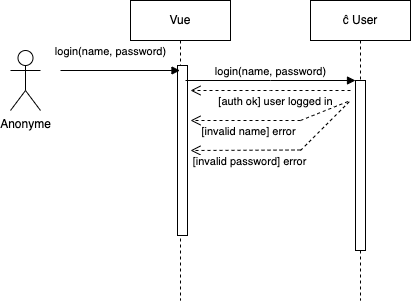

The diagram above was exported from draw.io. Its source (the exported page's mxGraphModel, read from the mxfile embedded in the PNG):
<mxGraphModel dx="1068" dy="644" grid="1" gridSize="10" guides="1" tooltips="1" connect="1" arrows="1" fold="1" page="1" pageScale="1" pageWidth="850" pageHeight="1100" background="#ffffff" math="0" shadow="1">
  <root>
    <mxCell id="0" />
    <mxCell id="1" parent="0" />
    <mxCell id="aM9ryv3xv72pqoxQDRHE-1" value="Vue" style="shape=umlLifeline;perimeter=lifelinePerimeter;whiteSpace=wrap;html=1;container=0;dropTarget=0;collapsible=0;recursiveResize=0;outlineConnect=0;portConstraint=eastwest;newEdgeStyle={&quot;edgeStyle&quot;:&quot;elbowEdgeStyle&quot;,&quot;elbow&quot;:&quot;vertical&quot;,&quot;curved&quot;:0,&quot;rounded&quot;:0};" parent="1" vertex="1">
      <mxGeometry x="180" y="70" width="100" height="300" as="geometry" />
    </mxCell>
    <mxCell id="aEX_4LGHEoE8gtf3voGJ-27" value="" style="html=1;points=[];perimeter=orthogonalPerimeter;outlineConnect=0;targetShapes=umlLifeline;portConstraint=eastwest;newEdgeStyle={&quot;edgeStyle&quot;:&quot;elbowEdgeStyle&quot;,&quot;elbow&quot;:&quot;vertical&quot;,&quot;curved&quot;:0,&quot;rounded&quot;:0};" parent="aM9ryv3xv72pqoxQDRHE-1" vertex="1">
      <mxGeometry x="47" y="65" width="10" height="170" as="geometry" />
    </mxCell>
    <mxCell id="aM9ryv3xv72pqoxQDRHE-5" value="ĉ User" style="shape=umlLifeline;perimeter=lifelinePerimeter;whiteSpace=wrap;html=1;container=0;dropTarget=0;collapsible=0;recursiveResize=0;outlineConnect=0;portConstraint=eastwest;newEdgeStyle={&quot;edgeStyle&quot;:&quot;elbowEdgeStyle&quot;,&quot;elbow&quot;:&quot;vertical&quot;,&quot;curved&quot;:0,&quot;rounded&quot;:0};" parent="1" vertex="1">
      <mxGeometry x="360" y="70" width="100" height="300" as="geometry" />
    </mxCell>
    <mxCell id="aM9ryv3xv72pqoxQDRHE-6" value="" style="html=1;points=[];perimeter=orthogonalPerimeter;outlineConnect=0;targetShapes=umlLifeline;portConstraint=eastwest;newEdgeStyle={&quot;edgeStyle&quot;:&quot;elbowEdgeStyle&quot;,&quot;elbow&quot;:&quot;vertical&quot;,&quot;curved&quot;:0,&quot;rounded&quot;:0};" parent="aM9ryv3xv72pqoxQDRHE-5" vertex="1">
      <mxGeometry x="45" y="80" width="10" height="170" as="geometry" />
    </mxCell>
    <mxCell id="aM9ryv3xv72pqoxQDRHE-7" value="&lt;div&gt;login(name, password)&lt;/div&gt;" style="html=1;verticalAlign=bottom;endArrow=block;edgeStyle=elbowEdgeStyle;elbow=vertical;curved=0;rounded=0;" parent="1" target="aM9ryv3xv72pqoxQDRHE-6" edge="1">
      <mxGeometry relative="1" as="geometry">
        <mxPoint x="235" y="150" as="sourcePoint" />
        <Array as="points">
          <mxPoint x="320" y="150" />
        </Array>
      </mxGeometry>
    </mxCell>
    <mxCell id="aEX_4LGHEoE8gtf3voGJ-5" value="&lt;div&gt;Anonyme&lt;/div&gt;" style="shape=umlActor;verticalLabelPosition=bottom;verticalAlign=top;html=1;outlineConnect=0;" parent="1" vertex="1">
      <mxGeometry x="60" y="120" width="30" height="60" as="geometry" />
    </mxCell>
    <mxCell id="aEX_4LGHEoE8gtf3voGJ-17" value="&lt;div&gt;login(name, password)&lt;/div&gt;" style="html=1;verticalAlign=bottom;endArrow=block;edgeStyle=elbowEdgeStyle;elbow=vertical;curved=0;rounded=0;" parent="1" target="aM9ryv3xv72pqoxQDRHE-1" edge="1">
      <mxGeometry x="-0.1632" y="10" relative="1" as="geometry">
        <mxPoint x="110" y="140" as="sourcePoint" />
        <Array as="points">
          <mxPoint x="195" y="140" />
        </Array>
        <mxPoint x="200" y="140" as="targetPoint" />
        <mxPoint as="offset" />
      </mxGeometry>
    </mxCell>
    <mxCell id="2" value="" style="endArrow=none;dashed=1;html=1;" parent="1" edge="1">
      <mxGeometry width="50" height="50" relative="1" as="geometry">
        <mxPoint x="350" y="220" as="sourcePoint" />
        <mxPoint x="400" y="170" as="targetPoint" />
      </mxGeometry>
    </mxCell>
    <mxCell id="3" value="" style="endArrow=none;dashed=1;html=1;" parent="1" edge="1">
      <mxGeometry width="50" height="50" relative="1" as="geometry">
        <mxPoint x="350" y="190" as="sourcePoint" />
        <mxPoint x="400" y="170" as="targetPoint" />
      </mxGeometry>
    </mxCell>
    <mxCell id="5" value="[auth ok] user logged in" style="html=1;verticalAlign=bottom;endArrow=open;dashed=1;endSize=8;edgeStyle=elbowEdgeStyle;elbow=vertical;curved=0;rounded=0;" parent="1" edge="1">
      <mxGeometry x="-0.0616" y="20" relative="1" as="geometry">
        <mxPoint x="400" y="160" as="sourcePoint" />
        <mxPoint x="240" y="160" as="targetPoint" />
        <mxPoint as="offset" />
      </mxGeometry>
    </mxCell>
    <mxCell id="6" value="[invalid password] error" style="html=1;verticalAlign=bottom;endArrow=open;dashed=1;endSize=8;edgeStyle=elbowEdgeStyle;elbow=vertical;curved=0;rounded=0;" parent="1" edge="1">
      <mxGeometry x="-0.0616" y="20" relative="1" as="geometry">
        <mxPoint x="350" y="219.5" as="sourcePoint" />
        <mxPoint x="240" y="219.5" as="targetPoint" />
        <mxPoint as="offset" />
      </mxGeometry>
    </mxCell>
    <mxCell id="7" value="[invalid name] error" style="html=1;verticalAlign=bottom;endArrow=open;dashed=1;endSize=8;edgeStyle=elbowEdgeStyle;elbow=vertical;curved=0;rounded=0;" parent="1" edge="1">
      <mxGeometry x="-0.0616" y="20" relative="1" as="geometry">
        <mxPoint x="350" y="190" as="sourcePoint" />
        <mxPoint x="240" y="190" as="targetPoint" />
        <mxPoint as="offset" />
        <Array as="points">
          <mxPoint x="310" y="190" />
        </Array>
      </mxGeometry>
    </mxCell>
  </root>
</mxGraphModel>